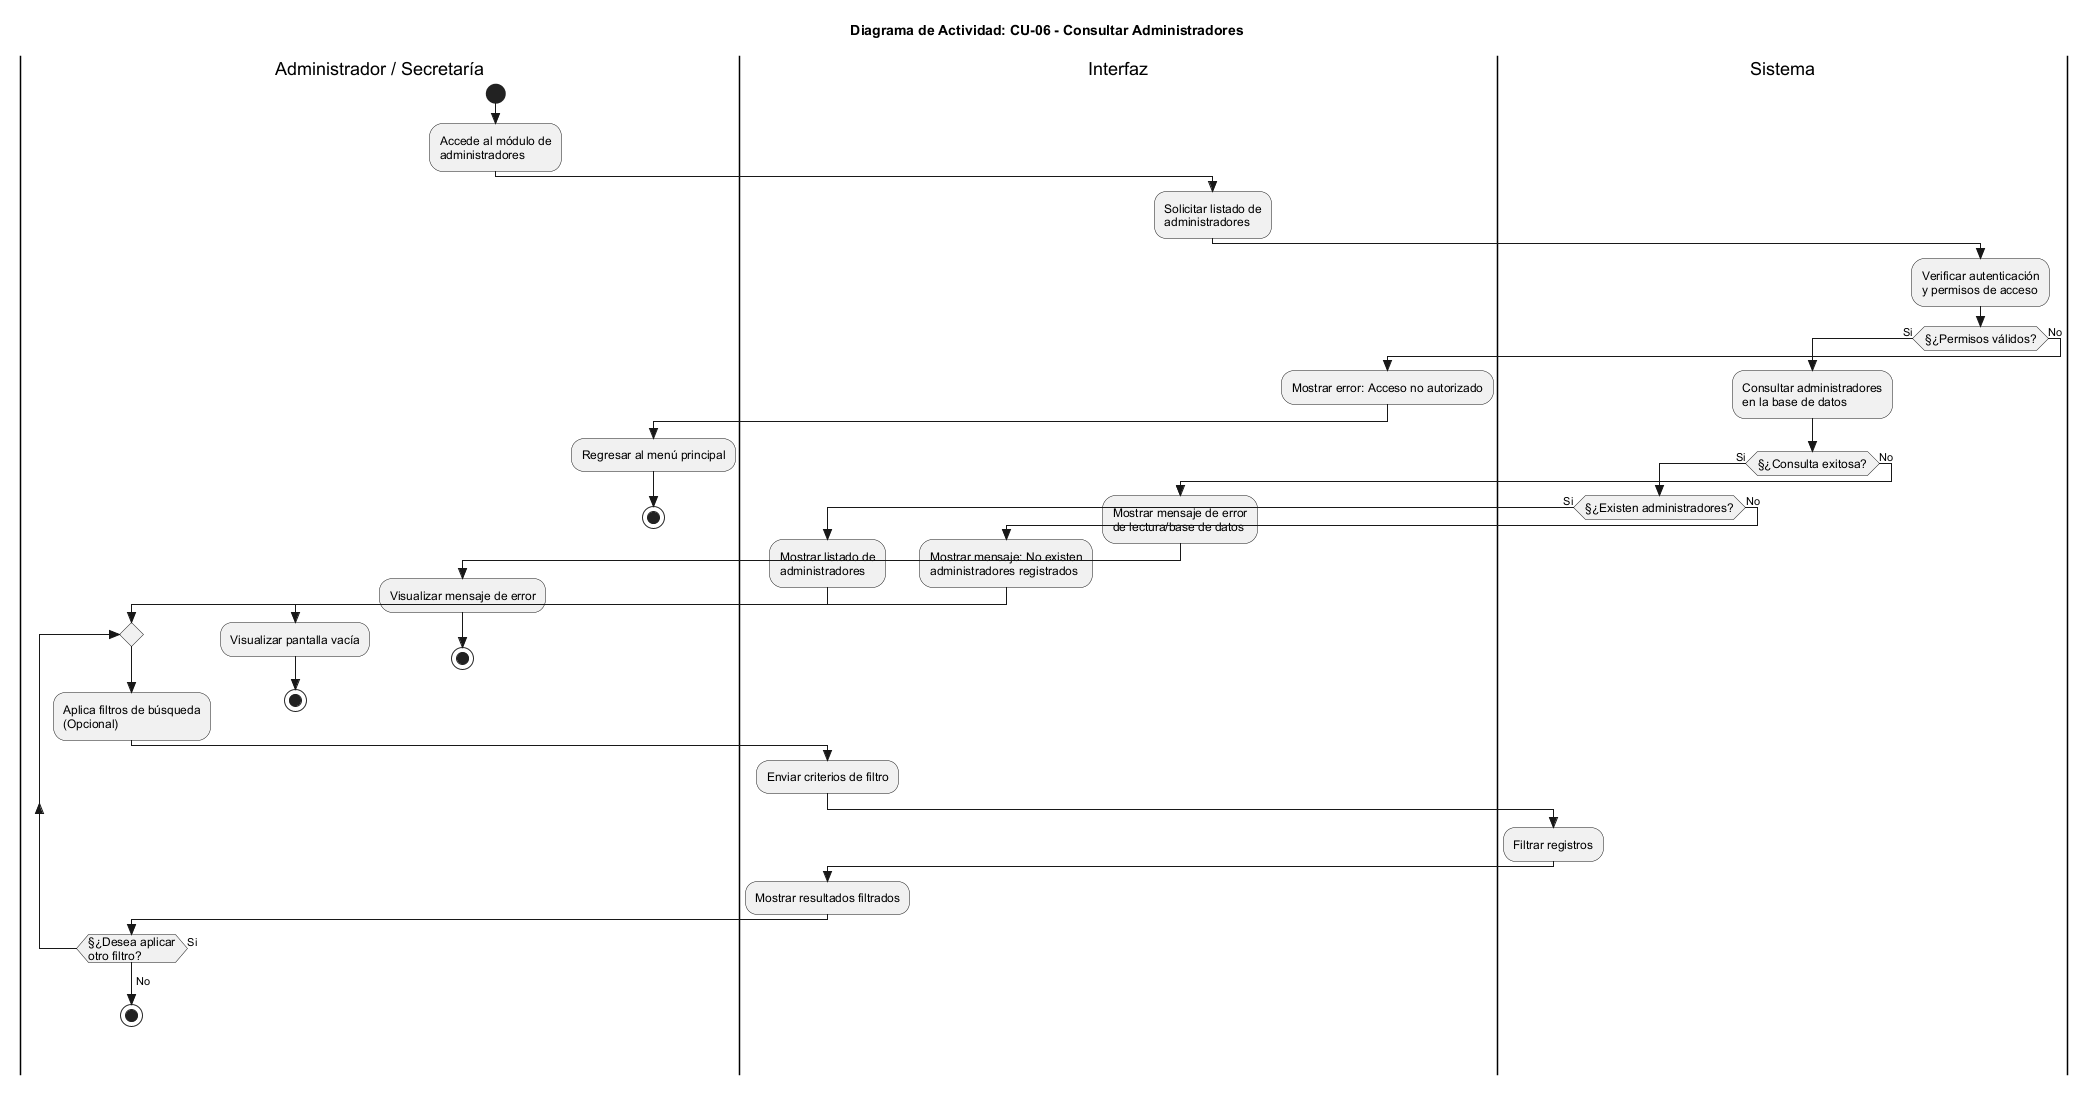

The diagram above was rendered by PlantUML. Its source (embedded in the PNG):
@startuml
skinparam Style strictuml
skinparam ActivityFontSize 12
skinparam ActivityFontName Arial

title Diagrama de Actividad: CU-06 - Consultar Administradores

|Administrador / Secretaría|
start
:Accede al módulo de\nadministradores;

|Interfaz|
:Solicitar listado de\nadministradores;

|Sistema|
:Verificar autenticación\ny permisos de acceso;

if (§¿Permisos válidos?) then (Si)
  :Consultar administradores\nen la base de datos;
  
  if (§¿Consulta exitosa?) then (Si)
    if (§¿Existen administradores?) then (Si)
      |Interfaz|
      :Mostrar listado de\nadministradores;
      
      |Administrador / Secretaría|
      repeat
        :Aplica filtros de búsqueda\n(Opcional);
        
        |Interfaz|
        :Enviar criterios de filtro;
        
        |Sistema|
        :Filtrar registros;
        
        |Interfaz|
        :Mostrar resultados filtrados;
        
        |Administrador / Secretaría|
      repeat while (§¿Desea aplicar\notro filtro?) is (Si)
      ->No;
      stop
    else (No)
      |Interfaz|
      :Mostrar mensaje: No existen\nadministradores registrados;
      
      |Administrador / Secretaría|
      :Visualizar pantalla vacía;
      stop
    endif
  else (No)
    |Interfaz|
    :Mostrar mensaje de error\nde lectura/base de datos;
    
    |Administrador / Secretaría|
    :Visualizar mensaje de error;
    stop
  endif

else (No)
  |Interfaz|
  :Mostrar error: Acceso no autorizado;
  
  |Administrador / Secretaría|
  :Regresar al menú principal;
  stop
endif

@enduml